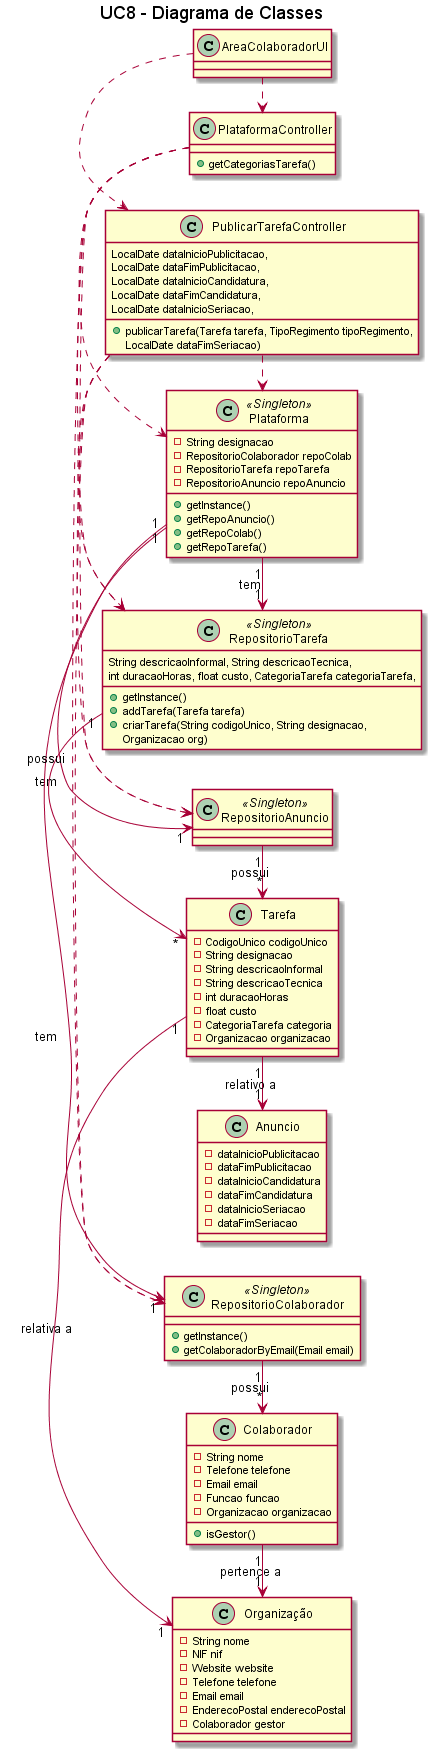

The diagram above was rendered by PlantUML. Its source (embedded in the PNG):
@startuml

title UC8 - Diagrama de Classes

left to right direction

Class AreaColaboradorUI {
}

Class PublicarTarefaController {
    +publicarTarefa(Tarefa tarefa, TipoRegimento tipoRegimento, 
    LocalDate dataInicioPublicitacao, 
    LocalDate dataFimPublicitacao, 
    LocalDate dataInicioCandidatura, 
    LocalDate dataFimCandidatura, 
    LocalDate dataInicioSeriacao, 
    LocalDate dataFimSeriacao)

}

Class PlataformaController {
    +getCategoriasTarefa()
}


Class Plataforma <<Singleton>> {
    -String designacao
    -RepositorioColaborador repoColab
    -RepositorioTarefa repoTarefa
    -RepositorioAnuncio repoAnuncio

    +getInstance()
    +getRepoAnuncio()
    +getRepoColab()
    +getRepoTarefa()
}

Class RepositorioColaborador <<Singleton>> {
    +getInstance()
    +getColaboradorByEmail(Email email)                         
}

Class RepositorioTarefa <<Singleton>> {
    +getInstance()
    +addTarefa(Tarefa tarefa)
    +criarTarefa(String codigoUnico, String designacao, 
    String descricaoInformal, String descricaoTecnica, 
    int duracaoHoras, float custo, CategoriaTarefa categoriaTarefa, 
    Organizacao org)            
}

Class RepositorioAnuncio <<Singleton>> {
    
}


Class Colaborador {
    - String nome
    - Telefone telefone
    - Email email
    - Funcao funcao
    - Organizacao organizacao
    +isGestor()
}

Class Tarefa {
    - CodigoUnico codigoUnico
    - String designacao
    - String descricaoInformal
    - String descricaoTecnica
    - int duracaoHoras
    - float custo
    - CategoriaTarefa categoria
    - Organizacao organizacao
}

Class Organização {
    - String nome
    - NIF nif
    - Website website
    - Telefone telefone
    - Email email
    - EnderecoPostal enderecoPostal
    - Colaborador gestor
}

Class Anuncio {
    - dataInicioPublicitacao
    - dataFimPublicitacao
    - dataInicioCandidatura
    - dataFimCandidatura
    - dataInicioSeriacao
    - dataFimSeriacao
}


AreaColaboradorUI .> PublicarTarefaController
AreaColaboradorUI .> PlataformaController

PlataformaController .> RepositorioColaborador
PlataformaController .> RepositorioAnuncio
PlataformaController .> RepositorioTarefa
PlataformaController .> Plataforma

PublicarTarefaController .> Plataforma
PublicarTarefaController .> RepositorioAnuncio
PublicarTarefaController .> RepositorioColaborador
PublicarTarefaController .> RepositorioTarefa

Plataforma "1" -> "1" RepositorioTarefa: tem
Plataforma "1" -> "1" RepositorioAnuncio: tem
Plataforma "1" -> "1" RepositorioColaborador: tem

RepositorioAnuncio "1" -> "*" Tarefa: possui
RepositorioColaborador "1" -> "*" Colaborador: possui
RepositorioTarefa "1" -> "*" Tarefa: possui

Colaborador "1" -> "1" Organização: pertence a
Tarefa "1" -> "1" Organização: relativa a
Tarefa "1" -> "1" Anuncio: relativo a


@enduml